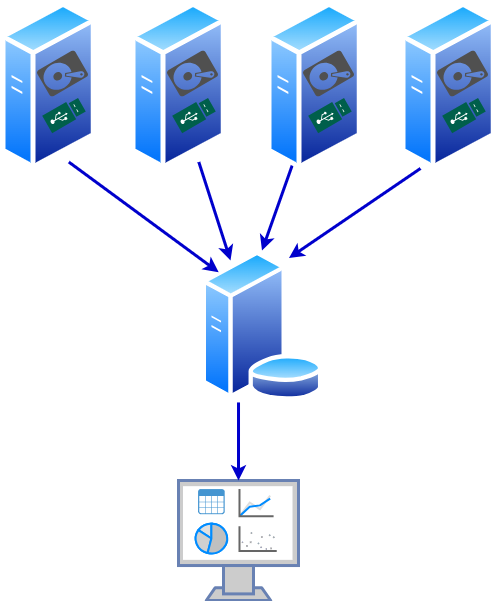

The diagram above was exported from draw.io. Its source (the exported page's mxGraphModel, read from the mxfile embedded in the PNG):
<mxGraphModel dx="1426" dy="884" grid="1" gridSize="10" guides="1" tooltips="1" connect="1" arrows="1" fold="1" page="1" pageScale="1" pageWidth="827" pageHeight="1169" math="0" shadow="0">
  <root>
    <mxCell id="0" />
    <mxCell id="1" parent="0" />
    <mxCell id="yJiGWL0m-6xmeE9FwAmm-1" value="" style="image;aspect=fixed;perimeter=ellipsePerimeter;html=1;align=center;shadow=0;dashed=0;spacingTop=3;image=img/lib/active_directory/database_server.svg;verticalAlign=top;" parent="1" vertex="1">
      <mxGeometry x="300" y="370" width="123" height="150" as="geometry" />
    </mxCell>
    <mxCell id="yJiGWL0m-6xmeE9FwAmm-37" value="" style="group" parent="1" vertex="1" connectable="0">
      <mxGeometry x="278" y="600" width="120" height="120" as="geometry" />
    </mxCell>
    <mxCell id="yJiGWL0m-6xmeE9FwAmm-36" value="" style="fontColor=#0066CC;verticalAlign=top;verticalLabelPosition=bottom;labelPosition=center;align=center;html=1;outlineConnect=0;fillColor=#CCCCCC;strokeColor=#6881B3;gradientColor=none;gradientDirection=north;strokeWidth=2;shape=mxgraph.networks.monitor;" parent="yJiGWL0m-6xmeE9FwAmm-37" vertex="1">
      <mxGeometry width="120" height="120" as="geometry" />
    </mxCell>
    <mxCell id="yJiGWL0m-6xmeE9FwAmm-30" value="" style="group" parent="yJiGWL0m-6xmeE9FwAmm-37" vertex="1" connectable="0">
      <mxGeometry x="17.142857142857117" y="8.571428571428571" width="81.08571428571427" height="64.28571428571428" as="geometry" />
    </mxCell>
    <mxCell id="yJiGWL0m-6xmeE9FwAmm-26" value="" style="shadow=0;dashed=0;html=1;strokeColor=none;fillColor=#4495D1;labelPosition=center;verticalLabelPosition=bottom;verticalAlign=top;align=center;outlineConnect=0;shape=mxgraph.veeam.table;" parent="yJiGWL0m-6xmeE9FwAmm-30" vertex="1">
      <mxGeometry x="2.4126409166512772" width="26.643947514322665" height="25.120879120879113" as="geometry" />
    </mxCell>
    <mxCell id="yJiGWL0m-6xmeE9FwAmm-27" value="" style="verticalLabelPosition=bottom;shadow=0;dashed=0;align=center;html=1;verticalAlign=top;strokeWidth=1;shape=mxgraph.mockup.graphics.lineChart;strokeColor=none;strokeColor2=#666666;strokeColor3=#008cff;strokeColor4=#dddddd;" parent="yJiGWL0m-6xmeE9FwAmm-30" vertex="1">
      <mxGeometry x="43.84712622435779" width="34.09166512659396" height="27.197802197802194" as="geometry" />
    </mxCell>
    <mxCell id="yJiGWL0m-6xmeE9FwAmm-28" value="" style="verticalLabelPosition=bottom;shadow=0;dashed=0;align=center;html=1;verticalAlign=top;strokeWidth=1;shape=mxgraph.mockup.graphics.plotChart;strokeColor=none;strokeColor2=#aaaaaa;strokeColor3=#666666;fillColor2=#99aaff,#0022ff,#008cff;" parent="yJiGWL0m-6xmeE9FwAmm-30" vertex="1">
      <mxGeometry x="43.84712622435779" y="37.08791208791209" width="37.23858806135648" height="24.72527472527472" as="geometry" />
    </mxCell>
    <mxCell id="yJiGWL0m-6xmeE9FwAmm-29" value="" style="verticalLabelPosition=bottom;shadow=0;dashed=0;align=center;html=1;verticalAlign=top;strokeWidth=1;shape=mxgraph.mockup.graphics.pieChart;strokeColor=#008cff;parts=10,20,35;partColors=#e0e0e0,#d0d0d0,#c0c0c0,#b0b0b0,#a0a0a0;strokeWidth=2;" parent="yJiGWL0m-6xmeE9FwAmm-30" vertex="1">
      <mxGeometry y="34.61538461538461" width="31.469229347625195" height="29.670329670329668" as="geometry" />
    </mxCell>
    <mxCell id="yJiGWL0m-6xmeE9FwAmm-38" value="" style="endArrow=classic;html=1;rounded=0;exitX=0.75;exitY=1;exitDx=0;exitDy=0;entryX=0;entryY=0;entryDx=0;entryDy=0;strokeColor=#0000CC;strokeWidth=3;" parent="1" source="qcufWMr58EHkwGZQkozY-2" target="yJiGWL0m-6xmeE9FwAmm-1" edge="1">
      <mxGeometry width="50" height="50" relative="1" as="geometry">
        <mxPoint x="180.78297101099838" y="302.0820393249942" as="sourcePoint" />
        <mxPoint x="440" y="410" as="targetPoint" />
      </mxGeometry>
    </mxCell>
    <mxCell id="yJiGWL0m-6xmeE9FwAmm-39" value="" style="endArrow=classic;html=1;rounded=0;exitX=0.75;exitY=1;exitDx=0;exitDy=0;strokeColor=#0000CC;strokeWidth=3;" parent="1" source="qcufWMr58EHkwGZQkozY-7" edge="1">
      <mxGeometry width="50" height="50" relative="1" as="geometry">
        <mxPoint x="310.7829710109984" y="302.0820393249942" as="sourcePoint" />
        <mxPoint x="330" y="380" as="targetPoint" />
      </mxGeometry>
    </mxCell>
    <mxCell id="yJiGWL0m-6xmeE9FwAmm-40" value="" style="endArrow=classic;html=1;rounded=0;entryX=0.5;entryY=0;entryDx=0;entryDy=0;strokeColor=#0000CC;strokeWidth=3;exitX=0.25;exitY=1;exitDx=0;exitDy=0;" parent="1" source="qcufWMr58EHkwGZQkozY-11" target="yJiGWL0m-6xmeE9FwAmm-1" edge="1">
      <mxGeometry width="50" height="50" relative="1" as="geometry">
        <mxPoint x="400" y="300" as="sourcePoint" />
        <mxPoint x="338" y="412" as="targetPoint" />
      </mxGeometry>
    </mxCell>
    <mxCell id="yJiGWL0m-6xmeE9FwAmm-41" value="" style="endArrow=classic;html=1;rounded=0;exitX=0.21;exitY=0.988;exitDx=0;exitDy=0;entryX=0.75;entryY=0;entryDx=0;entryDy=0;exitPerimeter=0;strokeColor=#0000CC;strokeWidth=3;" parent="1" source="qcufWMr58EHkwGZQkozY-15" target="yJiGWL0m-6xmeE9FwAmm-1" edge="1">
      <mxGeometry width="50" height="50" relative="1" as="geometry">
        <mxPoint x="516.04" y="308.95000000000005" as="sourcePoint" />
        <mxPoint x="348" y="422" as="targetPoint" />
      </mxGeometry>
    </mxCell>
    <mxCell id="yJiGWL0m-6xmeE9FwAmm-42" value="" style="endArrow=classic;html=1;rounded=0;exitX=0.309;exitY=1.013;exitDx=0;exitDy=0;entryX=0.5;entryY=0;entryDx=0;entryDy=0;entryPerimeter=0;exitPerimeter=0;strokeColor=#0000CC;strokeWidth=3;" parent="1" source="yJiGWL0m-6xmeE9FwAmm-1" target="yJiGWL0m-6xmeE9FwAmm-36" edge="1">
      <mxGeometry width="50" height="50" relative="1" as="geometry">
        <mxPoint x="211" y="342" as="sourcePoint" />
        <mxPoint x="358" y="432" as="targetPoint" />
      </mxGeometry>
    </mxCell>
    <mxCell id="qcufWMr58EHkwGZQkozY-5" value="" style="group" vertex="1" connectable="0" parent="1">
      <mxGeometry x="100" y="120" width="95.20000000000005" height="170" as="geometry" />
    </mxCell>
    <mxCell id="qcufWMr58EHkwGZQkozY-2" value="" style="image;aspect=fixed;perimeter=ellipsePerimeter;html=1;align=center;shadow=0;dashed=0;spacingTop=3;image=img/lib/active_directory/generic_server.svg;" vertex="1" parent="qcufWMr58EHkwGZQkozY-5">
      <mxGeometry width="95.2" height="170" as="geometry" />
    </mxCell>
    <mxCell id="qcufWMr58EHkwGZQkozY-3" value="" style="sketch=0;pointerEvents=1;shadow=0;dashed=0;html=1;strokeColor=none;fillColor=#505050;labelPosition=center;verticalLabelPosition=bottom;verticalAlign=top;outlineConnect=0;align=center;shape=mxgraph.office.devices.hard_disk;rotation=-120;" vertex="1" parent="qcufWMr58EHkwGZQkozY-5">
      <mxGeometry x="47" y="51" width="30" height="44" as="geometry" />
    </mxCell>
    <mxCell id="qcufWMr58EHkwGZQkozY-4" value="" style="sketch=0;pointerEvents=1;shadow=0;dashed=0;html=1;strokeColor=none;fillColor=#005F4B;labelPosition=center;verticalLabelPosition=bottom;verticalAlign=top;align=center;outlineConnect=0;shape=mxgraph.veeam2.usb_drive;rotation=-30;" vertex="1" parent="qcufWMr58EHkwGZQkozY-5">
      <mxGeometry x="44" y="104" width="40" height="20" as="geometry" />
    </mxCell>
    <mxCell id="qcufWMr58EHkwGZQkozY-6" value="" style="group" vertex="1" connectable="0" parent="1">
      <mxGeometry x="230" y="120" width="95.20000000000005" height="170" as="geometry" />
    </mxCell>
    <mxCell id="qcufWMr58EHkwGZQkozY-7" value="" style="image;aspect=fixed;perimeter=ellipsePerimeter;html=1;align=center;shadow=0;dashed=0;spacingTop=3;image=img/lib/active_directory/generic_server.svg;" vertex="1" parent="qcufWMr58EHkwGZQkozY-6">
      <mxGeometry width="95.2" height="170" as="geometry" />
    </mxCell>
    <mxCell id="qcufWMr58EHkwGZQkozY-8" value="" style="sketch=0;pointerEvents=1;shadow=0;dashed=0;html=1;strokeColor=none;fillColor=#505050;labelPosition=center;verticalLabelPosition=bottom;verticalAlign=top;outlineConnect=0;align=center;shape=mxgraph.office.devices.hard_disk;rotation=-120;" vertex="1" parent="qcufWMr58EHkwGZQkozY-6">
      <mxGeometry x="47" y="51" width="30" height="44" as="geometry" />
    </mxCell>
    <mxCell id="qcufWMr58EHkwGZQkozY-9" value="" style="sketch=0;pointerEvents=1;shadow=0;dashed=0;html=1;strokeColor=none;fillColor=#005F4B;labelPosition=center;verticalLabelPosition=bottom;verticalAlign=top;align=center;outlineConnect=0;shape=mxgraph.veeam2.usb_drive;rotation=-30;" vertex="1" parent="qcufWMr58EHkwGZQkozY-6">
      <mxGeometry x="44" y="104" width="40" height="20" as="geometry" />
    </mxCell>
    <mxCell id="qcufWMr58EHkwGZQkozY-10" value="" style="group" vertex="1" connectable="0" parent="1">
      <mxGeometry x="366" y="120" width="95.20000000000005" height="170" as="geometry" />
    </mxCell>
    <mxCell id="qcufWMr58EHkwGZQkozY-11" value="" style="image;aspect=fixed;perimeter=ellipsePerimeter;html=1;align=center;shadow=0;dashed=0;spacingTop=3;image=img/lib/active_directory/generic_server.svg;" vertex="1" parent="qcufWMr58EHkwGZQkozY-10">
      <mxGeometry width="95.2" height="170" as="geometry" />
    </mxCell>
    <mxCell id="qcufWMr58EHkwGZQkozY-12" value="" style="sketch=0;pointerEvents=1;shadow=0;dashed=0;html=1;strokeColor=none;fillColor=#505050;labelPosition=center;verticalLabelPosition=bottom;verticalAlign=top;outlineConnect=0;align=center;shape=mxgraph.office.devices.hard_disk;rotation=-120;" vertex="1" parent="qcufWMr58EHkwGZQkozY-10">
      <mxGeometry x="47" y="51" width="30" height="44" as="geometry" />
    </mxCell>
    <mxCell id="qcufWMr58EHkwGZQkozY-13" value="" style="sketch=0;pointerEvents=1;shadow=0;dashed=0;html=1;strokeColor=none;fillColor=#005F4B;labelPosition=center;verticalLabelPosition=bottom;verticalAlign=top;align=center;outlineConnect=0;shape=mxgraph.veeam2.usb_drive;rotation=-30;" vertex="1" parent="qcufWMr58EHkwGZQkozY-10">
      <mxGeometry x="44" y="104" width="40" height="20" as="geometry" />
    </mxCell>
    <mxCell id="qcufWMr58EHkwGZQkozY-14" value="" style="group" vertex="1" connectable="0" parent="1">
      <mxGeometry x="500" y="120" width="95.20000000000005" height="170" as="geometry" />
    </mxCell>
    <mxCell id="qcufWMr58EHkwGZQkozY-15" value="" style="image;aspect=fixed;perimeter=ellipsePerimeter;html=1;align=center;shadow=0;dashed=0;spacingTop=3;image=img/lib/active_directory/generic_server.svg;" vertex="1" parent="qcufWMr58EHkwGZQkozY-14">
      <mxGeometry width="95.2" height="170" as="geometry" />
    </mxCell>
    <mxCell id="qcufWMr58EHkwGZQkozY-16" value="" style="sketch=0;pointerEvents=1;shadow=0;dashed=0;html=1;strokeColor=none;fillColor=#505050;labelPosition=center;verticalLabelPosition=bottom;verticalAlign=top;outlineConnect=0;align=center;shape=mxgraph.office.devices.hard_disk;rotation=-120;" vertex="1" parent="qcufWMr58EHkwGZQkozY-14">
      <mxGeometry x="47" y="51" width="30" height="44" as="geometry" />
    </mxCell>
    <mxCell id="qcufWMr58EHkwGZQkozY-17" value="" style="sketch=0;pointerEvents=1;shadow=0;dashed=0;html=1;strokeColor=none;fillColor=#005F4B;labelPosition=center;verticalLabelPosition=bottom;verticalAlign=top;align=center;outlineConnect=0;shape=mxgraph.veeam2.usb_drive;rotation=-30;" vertex="1" parent="qcufWMr58EHkwGZQkozY-14">
      <mxGeometry x="44" y="104" width="40" height="20" as="geometry" />
    </mxCell>
  </root>
</mxGraphModel>